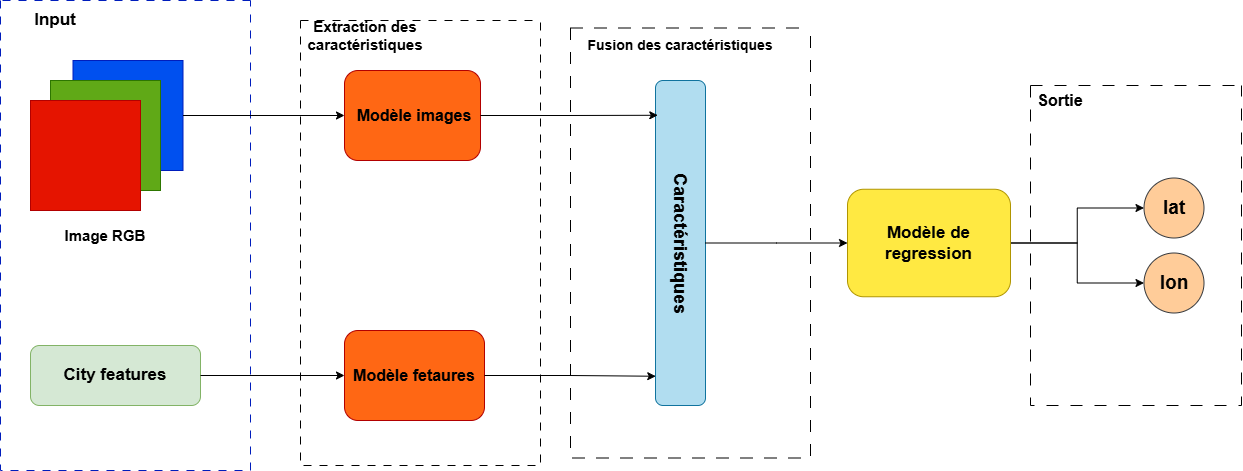

The diagram above was exported from draw.io. Its source (the exported page's mxGraphModel, read from the mxfile embedded in the PNG):
<mxGraphModel dx="2792" dy="1128" grid="1" gridSize="10" guides="1" tooltips="1" connect="1" arrows="1" fold="1" page="1" pageScale="1" pageWidth="827" pageHeight="1169" math="0" shadow="0">
  <root>
    <mxCell id="0" />
    <mxCell id="1" parent="0" />
    <mxCell id="eH9oryx_2r1MJYSI9BQP-7" value="" style="swimlane;startSize=0;rounded=1;dashed=1;dashPattern=8 8;fillColor=#0050ef;fontColor=#ffffff;strokeColor=#001DBC;" vertex="1" parent="1">
      <mxGeometry x="-180" y="180" width="250" height="470" as="geometry" />
    </mxCell>
    <mxCell id="eH9oryx_2r1MJYSI9BQP-2" value="&lt;b&gt;&lt;font style=&quot;font-size: 17px;&quot;&gt;City features&lt;/font&gt;&lt;/b&gt;" style="rounded=1;whiteSpace=wrap;html=1;rotation=0;fillColor=#d5e8d4;strokeColor=#82b366;" vertex="1" parent="eH9oryx_2r1MJYSI9BQP-7">
      <mxGeometry x="30" y="345" width="170" height="60" as="geometry" />
    </mxCell>
    <mxCell id="eH9oryx_2r1MJYSI9BQP-11" value="&lt;b&gt;&lt;font style=&quot;font-size: 17px;&quot;&gt;Input&lt;/font&gt;&lt;/b&gt;" style="text;html=1;align=center;verticalAlign=middle;whiteSpace=wrap;rounded=0;" vertex="1" parent="eH9oryx_2r1MJYSI9BQP-7">
      <mxGeometry width="110" height="40" as="geometry" />
    </mxCell>
    <mxCell id="eH9oryx_2r1MJYSI9BQP-72" value="" style="whiteSpace=wrap;html=1;aspect=fixed;fillColor=#0050ef;fontColor=#ffffff;strokeColor=#001DBC;" vertex="1" parent="eH9oryx_2r1MJYSI9BQP-7">
      <mxGeometry x="72.5" y="60" width="110" height="110" as="geometry" />
    </mxCell>
    <mxCell id="eH9oryx_2r1MJYSI9BQP-73" value="" style="whiteSpace=wrap;html=1;aspect=fixed;fillColor=#60a917;fontColor=#ffffff;strokeColor=#2D7600;" vertex="1" parent="eH9oryx_2r1MJYSI9BQP-7">
      <mxGeometry x="50" y="80" width="110" height="110" as="geometry" />
    </mxCell>
    <mxCell id="eH9oryx_2r1MJYSI9BQP-74" value="" style="whiteSpace=wrap;html=1;aspect=fixed;fillColor=#e51400;fontColor=#ffffff;strokeColor=#B20000;" vertex="1" parent="eH9oryx_2r1MJYSI9BQP-7">
      <mxGeometry x="30" y="100" width="110" height="110" as="geometry" />
    </mxCell>
    <mxCell id="eH9oryx_2r1MJYSI9BQP-84" value="&lt;b&gt;&lt;font style=&quot;font-size: 15px;&quot;&gt;Image RGB&lt;/font&gt;&lt;/b&gt;" style="text;html=1;align=center;verticalAlign=middle;whiteSpace=wrap;rounded=0;" vertex="1" parent="eH9oryx_2r1MJYSI9BQP-7">
      <mxGeometry x="60" y="220" width="90" height="30" as="geometry" />
    </mxCell>
    <mxCell id="eH9oryx_2r1MJYSI9BQP-65" value="" style="swimlane;startSize=0;dashed=1;dashPattern=12 12;" vertex="1" parent="1">
      <mxGeometry x="850" y="265" width="211" height="320" as="geometry" />
    </mxCell>
    <mxCell id="eH9oryx_2r1MJYSI9BQP-66" value="&lt;b&gt;&lt;font style=&quot;font-size: 16px;&quot;&gt;Sortie&lt;/font&gt;&lt;/b&gt;" style="text;html=1;align=center;verticalAlign=middle;whiteSpace=wrap;rounded=0;" vertex="1" parent="eH9oryx_2r1MJYSI9BQP-65">
      <mxGeometry width="60" height="30" as="geometry" />
    </mxCell>
    <mxCell id="eH9oryx_2r1MJYSI9BQP-58" value="&lt;b&gt;&lt;font style=&quot;font-size: 19px;&quot;&gt;lat&lt;/font&gt;&lt;/b&gt;" style="ellipse;whiteSpace=wrap;html=1;aspect=fixed;fillColor=#ffcc99;strokeColor=#36393d;" vertex="1" parent="eH9oryx_2r1MJYSI9BQP-65">
      <mxGeometry x="113.5" y="92.5" width="60" height="60" as="geometry" />
    </mxCell>
    <mxCell id="eH9oryx_2r1MJYSI9BQP-59" value="&lt;b&gt;&lt;font style=&quot;font-size: 19px;&quot;&gt;lon&lt;/font&gt;&lt;/b&gt;" style="ellipse;whiteSpace=wrap;html=1;aspect=fixed;fillColor=#ffcc99;strokeColor=#36393d;" vertex="1" parent="eH9oryx_2r1MJYSI9BQP-65">
      <mxGeometry x="113.5" y="167.5" width="60" height="60" as="geometry" />
    </mxCell>
    <mxCell id="eH9oryx_2r1MJYSI9BQP-22" value="" style="swimlane;startSize=0;dashed=1;dashPattern=8 8;" vertex="1" parent="1">
      <mxGeometry x="120" y="200" width="240" height="445" as="geometry" />
    </mxCell>
    <mxCell id="eH9oryx_2r1MJYSI9BQP-23" value="&lt;b&gt;&lt;font style=&quot;font-size: 15px;&quot;&gt;Extraction des caractéristiques&lt;/font&gt;&lt;/b&gt;" style="text;html=1;align=center;verticalAlign=middle;whiteSpace=wrap;rounded=0;" vertex="1" parent="eH9oryx_2r1MJYSI9BQP-22">
      <mxGeometry width="130" height="30" as="geometry" />
    </mxCell>
    <mxCell id="eH9oryx_2r1MJYSI9BQP-27" style="edgeStyle=orthogonalEdgeStyle;rounded=0;orthogonalLoop=1;jettySize=auto;html=1;exitX=0.5;exitY=1;exitDx=0;exitDy=0;" edge="1" parent="eH9oryx_2r1MJYSI9BQP-22" source="eH9oryx_2r1MJYSI9BQP-23" target="eH9oryx_2r1MJYSI9BQP-23">
      <mxGeometry relative="1" as="geometry" />
    </mxCell>
    <mxCell id="eH9oryx_2r1MJYSI9BQP-67" value="" style="rounded=1;whiteSpace=wrap;html=1;fillColor=light-dark(#ff6714, #FF9281);fontColor=#ffffff;strokeColor=#B20000;" vertex="1" parent="eH9oryx_2r1MJYSI9BQP-22">
      <mxGeometry x="44" y="50" width="136" height="90" as="geometry" />
    </mxCell>
    <mxCell id="eH9oryx_2r1MJYSI9BQP-70" value="" style="rounded=1;whiteSpace=wrap;html=1;fillColor=light-dark(#ff6714, #FF9281);fontColor=#ffffff;strokeColor=#B20000;" vertex="1" parent="eH9oryx_2r1MJYSI9BQP-22">
      <mxGeometry x="44" y="310" width="140" height="90" as="geometry" />
    </mxCell>
    <mxCell id="eH9oryx_2r1MJYSI9BQP-19" value="&lt;font style=&quot;font-size: 16px;&quot;&gt;&lt;b&gt;Modèle images&lt;/b&gt;&lt;/font&gt;" style="text;html=1;align=center;verticalAlign=middle;whiteSpace=wrap;rounded=0;" vertex="1" parent="eH9oryx_2r1MJYSI9BQP-22">
      <mxGeometry x="49" y="80" width="130" height="30" as="geometry" />
    </mxCell>
    <mxCell id="eH9oryx_2r1MJYSI9BQP-20" style="edgeStyle=orthogonalEdgeStyle;rounded=0;orthogonalLoop=1;jettySize=auto;html=1;exitX=0.5;exitY=1;exitDx=0;exitDy=0;" edge="1" parent="eH9oryx_2r1MJYSI9BQP-22" source="eH9oryx_2r1MJYSI9BQP-19" target="eH9oryx_2r1MJYSI9BQP-19">
      <mxGeometry relative="1" as="geometry" />
    </mxCell>
    <mxCell id="eH9oryx_2r1MJYSI9BQP-21" value="&lt;font style=&quot;font-size: 16px;&quot;&gt;&lt;b&gt;Modèle fetaures&lt;/b&gt;&lt;/font&gt;" style="text;html=1;align=center;verticalAlign=middle;whiteSpace=wrap;rounded=0;" vertex="1" parent="eH9oryx_2r1MJYSI9BQP-22">
      <mxGeometry x="49" y="340" width="130" height="30" as="geometry" />
    </mxCell>
    <mxCell id="eH9oryx_2r1MJYSI9BQP-80" style="edgeStyle=orthogonalEdgeStyle;rounded=0;orthogonalLoop=1;jettySize=auto;html=1;exitX=1;exitY=0.5;exitDx=0;exitDy=0;" edge="1" parent="1" source="eH9oryx_2r1MJYSI9BQP-72" target="eH9oryx_2r1MJYSI9BQP-67">
      <mxGeometry relative="1" as="geometry" />
    </mxCell>
    <mxCell id="eH9oryx_2r1MJYSI9BQP-81" style="edgeStyle=orthogonalEdgeStyle;rounded=0;orthogonalLoop=1;jettySize=auto;html=1;exitX=1;exitY=0.5;exitDx=0;exitDy=0;" edge="1" parent="1" source="eH9oryx_2r1MJYSI9BQP-2" target="eH9oryx_2r1MJYSI9BQP-70">
      <mxGeometry relative="1" as="geometry" />
    </mxCell>
    <mxCell id="eH9oryx_2r1MJYSI9BQP-55" value="" style="swimlane;startSize=0;dashed=1;dashPattern=12 12;" vertex="1" parent="1">
      <mxGeometry x="390" y="207.5" width="240" height="430" as="geometry" />
    </mxCell>
    <mxCell id="eH9oryx_2r1MJYSI9BQP-56" value="&lt;b&gt;&lt;font style=&quot;font-size: 14px;&quot;&gt;Fusion des caractéristiques&lt;/font&gt;&lt;/b&gt;" style="text;html=1;align=center;verticalAlign=middle;whiteSpace=wrap;rounded=0;rotation=0;" vertex="1" parent="eH9oryx_2r1MJYSI9BQP-55">
      <mxGeometry y="2.5" width="220" height="30" as="geometry" />
    </mxCell>
    <mxCell id="eH9oryx_2r1MJYSI9BQP-38" value="&lt;b&gt;&lt;font style=&quot;font-size: 18px;&quot;&gt;Caractéristiques&lt;/font&gt;&lt;/b&gt;" style="rounded=1;whiteSpace=wrap;html=1;rotation=90;fillColor=#b1ddf0;strokeColor=#10739e;" vertex="1" parent="eH9oryx_2r1MJYSI9BQP-55">
      <mxGeometry x="-52.5" y="190" width="325" height="50" as="geometry" />
    </mxCell>
    <mxCell id="eH9oryx_2r1MJYSI9BQP-89" style="edgeStyle=orthogonalEdgeStyle;rounded=0;orthogonalLoop=1;jettySize=auto;html=1;exitX=1;exitY=0.5;exitDx=0;exitDy=0;entryX=0.107;entryY=0.954;entryDx=0;entryDy=0;entryPerimeter=0;" edge="1" parent="1" source="eH9oryx_2r1MJYSI9BQP-67" target="eH9oryx_2r1MJYSI9BQP-38">
      <mxGeometry relative="1" as="geometry" />
    </mxCell>
    <mxCell id="eH9oryx_2r1MJYSI9BQP-91" style="edgeStyle=orthogonalEdgeStyle;rounded=0;orthogonalLoop=1;jettySize=auto;html=1;exitX=1;exitY=0.5;exitDx=0;exitDy=0;entryX=0.91;entryY=0.995;entryDx=0;entryDy=0;entryPerimeter=0;" edge="1" parent="1" source="eH9oryx_2r1MJYSI9BQP-70" target="eH9oryx_2r1MJYSI9BQP-38">
      <mxGeometry relative="1" as="geometry" />
    </mxCell>
    <mxCell id="eH9oryx_2r1MJYSI9BQP-99" style="edgeStyle=orthogonalEdgeStyle;rounded=0;orthogonalLoop=1;jettySize=auto;html=1;exitX=1;exitY=0.5;exitDx=0;exitDy=0;entryX=0;entryY=0.5;entryDx=0;entryDy=0;" edge="1" parent="1" source="eH9oryx_2r1MJYSI9BQP-92" target="eH9oryx_2r1MJYSI9BQP-58">
      <mxGeometry relative="1" as="geometry" />
    </mxCell>
    <mxCell id="eH9oryx_2r1MJYSI9BQP-100" style="edgeStyle=orthogonalEdgeStyle;rounded=0;orthogonalLoop=1;jettySize=auto;html=1;exitX=1;exitY=0.5;exitDx=0;exitDy=0;entryX=0;entryY=0.5;entryDx=0;entryDy=0;" edge="1" parent="1" source="eH9oryx_2r1MJYSI9BQP-92" target="eH9oryx_2r1MJYSI9BQP-59">
      <mxGeometry relative="1" as="geometry" />
    </mxCell>
    <mxCell id="eH9oryx_2r1MJYSI9BQP-92" value="&lt;b style=&quot;font-size: 17px;&quot;&gt;Modèle de regression&lt;/b&gt;" style="rounded=1;whiteSpace=wrap;html=1;fillColor=light-dark(#ffe942, #675000);fontColor=#000000;strokeColor=#B09500;" vertex="1" parent="1">
      <mxGeometry x="667" y="368.75" width="163" height="107.5" as="geometry" />
    </mxCell>
    <mxCell id="eH9oryx_2r1MJYSI9BQP-93" style="edgeStyle=orthogonalEdgeStyle;rounded=0;orthogonalLoop=1;jettySize=auto;html=1;exitX=0.5;exitY=0;exitDx=0;exitDy=0;" edge="1" parent="1" source="eH9oryx_2r1MJYSI9BQP-38" target="eH9oryx_2r1MJYSI9BQP-92">
      <mxGeometry relative="1" as="geometry" />
    </mxCell>
  </root>
</mxGraphModel>